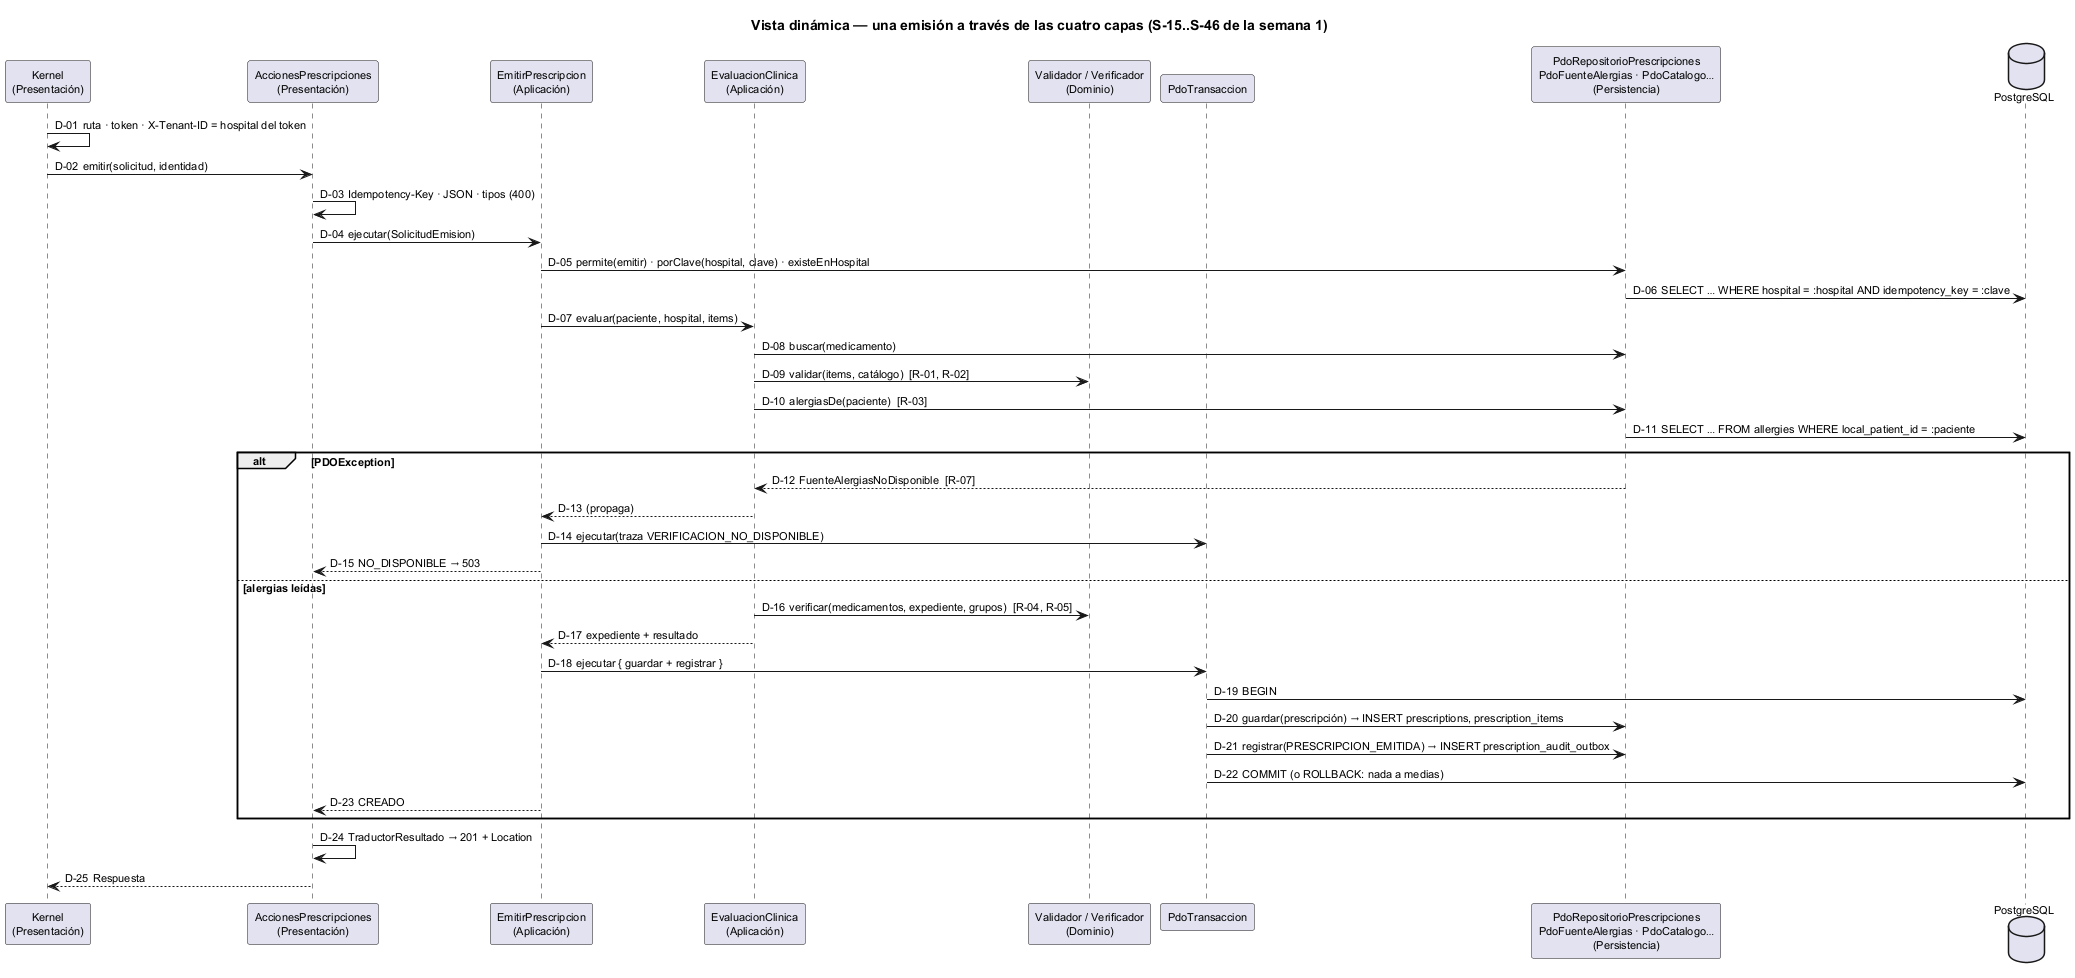

The diagram above was rendered by PlantUML. Its source (embedded in the PNG):
@startuml semana-03-dinamica-emision
title Vista dinámica — una emisión a través de las cuatro capas (S-15..S-46 de la semana 1)
skinparam defaultFontSize 11
skinparam sequenceMessageAlign left
autonumber "D-00"

participant "Kernel\n(Presentación)" as K
participant "AccionesPrescripciones\n(Presentación)" as A
participant "EmitirPrescripcion\n(Aplicación)" as E
participant "EvaluacionClinica\n(Aplicación)" as EV
participant "Validador / Verificador\n(Dominio)" as D
participant "PdoTransaccion" as T
participant "PdoRepositorioPrescripciones\nPdoFuenteAlergias · PdoCatalogo…\n(Persistencia)" as P
database "PostgreSQL" as BD

K -> K : ruta · token · X-Tenant-ID = hospital del token
K -> A : emitir(solicitud, identidad)
A -> A : Idempotency-Key · JSON · tipos (400)
A -> E : ejecutar(SolicitudEmision)
E -> P : permite(emitir) · porClave(hospital, clave) · existeEnHospital
P -> BD : SELECT … WHERE hospital = :hospital AND idempotency_key = :clave
E -> EV : evaluar(paciente, hospital, items)
EV -> P : buscar(medicamento)
EV -> D : validar(items, catálogo)  [R-01, R-02]
EV -> P : alergiasDe(paciente)  [R-03]
P -> BD : SELECT … FROM allergies WHERE local_patient_id = :paciente
alt PDOException
  P --> EV : FuenteAlergiasNoDisponible  [R-07]
  EV --> E : (propaga)
  E -> T : ejecutar(traza VERIFICACION_NO_DISPONIBLE)
  E --> A : NO_DISPONIBLE → 503
else alergias leídas
  EV -> D : verificar(medicamentos, expediente, grupos)  [R-04, R-05]
  EV --> E : expediente + resultado
  E -> T : ejecutar { guardar + registrar }
  T -> BD : BEGIN
  T -> P : guardar(prescripción) → INSERT prescriptions, prescription_items
  T -> P : registrar(PRESCRIPCION_EMITIDA) → INSERT prescription_audit_outbox
  T -> BD : COMMIT (o ROLLBACK: nada a medias)
  E --> A : CREADO
end
A -> A : TraductorResultado → 201 + Location
A --> K : Respuesta
@enduml